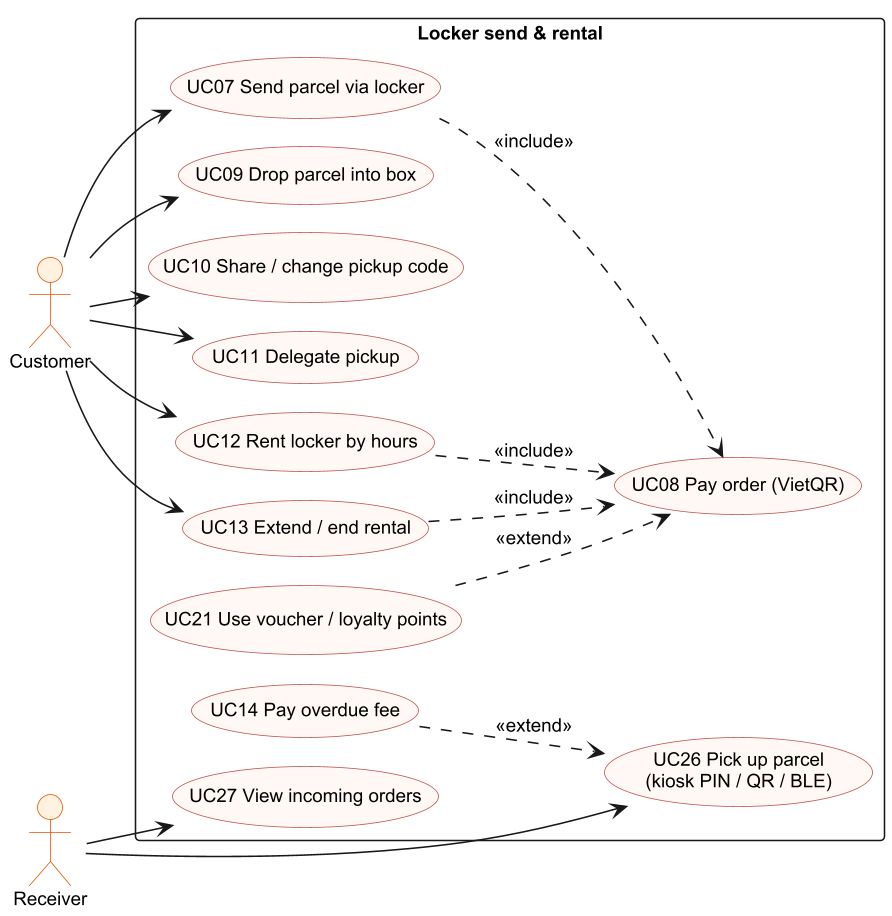

The diagram above was rendered by PlantUML. Its source (embedded in the PNG):
@startuml
!pragma layout smetana
skinparam dpi 150
skinparam defaultFontName Arial
skinparam defaultFontSize 12
skinparam shadowing false
skinparam usecase {
  BackgroundColor #FFF8F5
  BorderColor #C0504D
}
skinparam actor {
  BackgroundColor #FFF3E0
  BorderColor #E65100
}
left to right direction
actor Customer
actor Receiver
rectangle "Locker send & rental" {
  usecase "UC07 Send parcel via locker" as UC07
  usecase "UC09 Drop parcel into box" as UC09
  usecase "UC10 Share / change pickup code" as UC10
  usecase "UC11 Delegate pickup" as UC11
  usecase "UC12 Rent locker by hours" as UC12
  usecase "UC13 Extend / end rental" as UC13
  usecase "UC08 Pay order (VietQR)" as UC08
  usecase "UC21 Use voucher / loyalty points" as UC21
  usecase "UC14 Pay overdue fee" as UC14
  usecase "UC26 Pick up parcel\n(kiosk PIN / QR / BLE)" as UC26
  usecase "UC27 View incoming orders" as UC27
}
Customer --> UC07
Customer --> UC09
Customer --> UC10
Customer --> UC11
Customer --> UC12
Customer --> UC13
Receiver --> UC26
Receiver --> UC27
UC07 ..> UC08 : <<include>>
UC12 ..> UC08 : <<include>>
UC13 ..> UC08 : <<include>>
UC21 ..> UC08 : <<extend>>
UC14 ..> UC26 : <<extend>>
@enduml